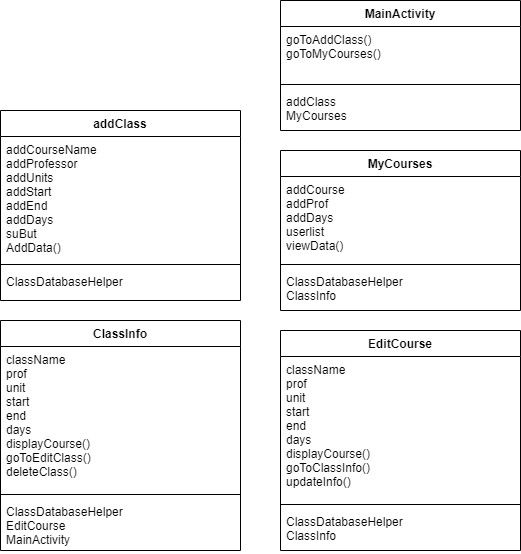

The diagram above was exported from draw.io. Its source (the exported page's mxGraphModel, read from the mxfile embedded in the PNG):
<mxGraphModel dx="1234" dy="1287" grid="1" gridSize="10" guides="1" tooltips="1" connect="1" arrows="1" fold="1" page="1" pageScale="1" pageWidth="1100" pageHeight="850" background="#ffffff" math="0" shadow="0">
  <root>
    <mxCell id="0" />
    <mxCell id="1" parent="0" />
    <mxCell id="OBO23w6jUQGLoVdpWTVX-3" value="MainActivity" style="swimlane;fontStyle=1;align=center;verticalAlign=top;childLayout=stackLayout;horizontal=1;startSize=26;horizontalStack=0;resizeParent=1;resizeParentMax=0;resizeLast=0;collapsible=1;marginBottom=0;" vertex="1" parent="1">
      <mxGeometry x="280" y="-850" width="240" height="130" as="geometry">
        <mxRectangle x="90" y="210" width="90" height="26" as="alternateBounds" />
      </mxGeometry>
    </mxCell>
    <mxCell id="OBO23w6jUQGLoVdpWTVX-4" value="goToAddClass()&#10;goToMyCourses()" style="text;strokeColor=none;fillColor=none;align=left;verticalAlign=top;spacingLeft=4;spacingRight=4;overflow=hidden;rotatable=0;points=[[0,0.5],[1,0.5]];portConstraint=eastwest;" vertex="1" parent="OBO23w6jUQGLoVdpWTVX-3">
      <mxGeometry y="26" width="240" height="54" as="geometry" />
    </mxCell>
    <mxCell id="OBO23w6jUQGLoVdpWTVX-5" value="" style="line;strokeWidth=1;fillColor=none;align=left;verticalAlign=middle;spacingTop=-1;spacingLeft=3;spacingRight=3;rotatable=0;labelPosition=right;points=[];portConstraint=eastwest;" vertex="1" parent="OBO23w6jUQGLoVdpWTVX-3">
      <mxGeometry y="80" width="240" height="8" as="geometry" />
    </mxCell>
    <mxCell id="OBO23w6jUQGLoVdpWTVX-6" value="addClass&#10;MyCourses" style="text;strokeColor=none;fillColor=none;align=left;verticalAlign=top;spacingLeft=4;spacingRight=4;overflow=hidden;rotatable=0;points=[[0,0.5],[1,0.5]];portConstraint=eastwest;" vertex="1" parent="OBO23w6jUQGLoVdpWTVX-3">
      <mxGeometry y="88" width="240" height="42" as="geometry" />
    </mxCell>
    <mxCell id="OBO23w6jUQGLoVdpWTVX-7" value="addClass" style="swimlane;fontStyle=1;align=center;verticalAlign=top;childLayout=stackLayout;horizontal=1;startSize=26;horizontalStack=0;resizeParent=1;resizeParentMax=0;resizeLast=0;collapsible=1;marginBottom=0;" vertex="1" parent="1">
      <mxGeometry y="-740" width="240" height="190" as="geometry">
        <mxRectangle x="90" y="210" width="90" height="26" as="alternateBounds" />
      </mxGeometry>
    </mxCell>
    <mxCell id="OBO23w6jUQGLoVdpWTVX-8" value="addCourseName&#10;addProfessor&#10;addUnits&#10;addStart&#10;addEnd&#10;addDays&#10;suBut&#10;AddData()&#10;" style="text;strokeColor=none;fillColor=none;align=left;verticalAlign=top;spacingLeft=4;spacingRight=4;overflow=hidden;rotatable=0;points=[[0,0.5],[1,0.5]];portConstraint=eastwest;" vertex="1" parent="OBO23w6jUQGLoVdpWTVX-7">
      <mxGeometry y="26" width="240" height="124" as="geometry" />
    </mxCell>
    <mxCell id="OBO23w6jUQGLoVdpWTVX-9" value="" style="line;strokeWidth=1;fillColor=none;align=left;verticalAlign=middle;spacingTop=-1;spacingLeft=3;spacingRight=3;rotatable=0;labelPosition=right;points=[];portConstraint=eastwest;" vertex="1" parent="OBO23w6jUQGLoVdpWTVX-7">
      <mxGeometry y="150" width="240" height="8" as="geometry" />
    </mxCell>
    <mxCell id="OBO23w6jUQGLoVdpWTVX-10" value="ClassDatabaseHelper&#10;" style="text;strokeColor=none;fillColor=none;align=left;verticalAlign=top;spacingLeft=4;spacingRight=4;overflow=hidden;rotatable=0;points=[[0,0.5],[1,0.5]];portConstraint=eastwest;" vertex="1" parent="OBO23w6jUQGLoVdpWTVX-7">
      <mxGeometry y="158" width="240" height="32" as="geometry" />
    </mxCell>
    <mxCell id="OBO23w6jUQGLoVdpWTVX-11" value="EditCourse" style="swimlane;fontStyle=1;align=center;verticalAlign=top;childLayout=stackLayout;horizontal=1;startSize=26;horizontalStack=0;resizeParent=1;resizeParentMax=0;resizeLast=0;collapsible=1;marginBottom=0;" vertex="1" parent="1">
      <mxGeometry x="280" y="-520" width="240" height="220" as="geometry">
        <mxRectangle x="90" y="210" width="90" height="26" as="alternateBounds" />
      </mxGeometry>
    </mxCell>
    <mxCell id="OBO23w6jUQGLoVdpWTVX-12" value="className&#10;prof&#10;unit&#10;start&#10;end&#10;days&#10;displayCourse()&#10;goToClassInfo()&#10;updateInfo()&#10;" style="text;strokeColor=none;fillColor=none;align=left;verticalAlign=top;spacingLeft=4;spacingRight=4;overflow=hidden;rotatable=0;points=[[0,0.5],[1,0.5]];portConstraint=eastwest;" vertex="1" parent="OBO23w6jUQGLoVdpWTVX-11">
      <mxGeometry y="26" width="240" height="144" as="geometry" />
    </mxCell>
    <mxCell id="OBO23w6jUQGLoVdpWTVX-13" value="" style="line;strokeWidth=1;fillColor=none;align=left;verticalAlign=middle;spacingTop=-1;spacingLeft=3;spacingRight=3;rotatable=0;labelPosition=right;points=[];portConstraint=eastwest;" vertex="1" parent="OBO23w6jUQGLoVdpWTVX-11">
      <mxGeometry y="170" width="240" height="8" as="geometry" />
    </mxCell>
    <mxCell id="OBO23w6jUQGLoVdpWTVX-14" value="ClassDatabaseHelper&#10;ClassInfo" style="text;strokeColor=none;fillColor=none;align=left;verticalAlign=top;spacingLeft=4;spacingRight=4;overflow=hidden;rotatable=0;points=[[0,0.5],[1,0.5]];portConstraint=eastwest;" vertex="1" parent="OBO23w6jUQGLoVdpWTVX-11">
      <mxGeometry y="178" width="240" height="42" as="geometry" />
    </mxCell>
    <mxCell id="OBO23w6jUQGLoVdpWTVX-15" value="ClassInfo" style="swimlane;fontStyle=1;align=center;verticalAlign=top;childLayout=stackLayout;horizontal=1;startSize=26;horizontalStack=0;resizeParent=1;resizeParentMax=0;resizeLast=0;collapsible=1;marginBottom=0;" vertex="1" parent="1">
      <mxGeometry y="-530" width="240" height="230" as="geometry">
        <mxRectangle x="90" y="210" width="90" height="26" as="alternateBounds" />
      </mxGeometry>
    </mxCell>
    <mxCell id="OBO23w6jUQGLoVdpWTVX-16" value="className&#10;prof&#10;unit&#10;start&#10;end&#10;days&#10;displayCourse()&#10;goToEditClass()&#10;deleteClass()&#10;" style="text;strokeColor=none;fillColor=none;align=left;verticalAlign=top;spacingLeft=4;spacingRight=4;overflow=hidden;rotatable=0;points=[[0,0.5],[1,0.5]];portConstraint=eastwest;" vertex="1" parent="OBO23w6jUQGLoVdpWTVX-15">
      <mxGeometry y="26" width="240" height="144" as="geometry" />
    </mxCell>
    <mxCell id="OBO23w6jUQGLoVdpWTVX-17" value="" style="line;strokeWidth=1;fillColor=none;align=left;verticalAlign=middle;spacingTop=-1;spacingLeft=3;spacingRight=3;rotatable=0;labelPosition=right;points=[];portConstraint=eastwest;" vertex="1" parent="OBO23w6jUQGLoVdpWTVX-15">
      <mxGeometry y="170" width="240" height="8" as="geometry" />
    </mxCell>
    <mxCell id="OBO23w6jUQGLoVdpWTVX-18" value="ClassDatabaseHelper&#10;EditCourse&#10;MainActivity" style="text;strokeColor=none;fillColor=none;align=left;verticalAlign=top;spacingLeft=4;spacingRight=4;overflow=hidden;rotatable=0;points=[[0,0.5],[1,0.5]];portConstraint=eastwest;" vertex="1" parent="OBO23w6jUQGLoVdpWTVX-15">
      <mxGeometry y="178" width="240" height="52" as="geometry" />
    </mxCell>
    <mxCell id="OBO23w6jUQGLoVdpWTVX-19" value="MyCourses" style="swimlane;fontStyle=1;align=center;verticalAlign=top;childLayout=stackLayout;horizontal=1;startSize=26;horizontalStack=0;resizeParent=1;resizeParentMax=0;resizeLast=0;collapsible=1;marginBottom=0;" vertex="1" parent="1">
      <mxGeometry x="280" y="-700" width="240" height="160" as="geometry">
        <mxRectangle x="90" y="210" width="90" height="26" as="alternateBounds" />
      </mxGeometry>
    </mxCell>
    <mxCell id="OBO23w6jUQGLoVdpWTVX-20" value="addCourse&#10;addProf&#10;addDays&#10;userlist&#10;viewData()&#10;" style="text;strokeColor=none;fillColor=none;align=left;verticalAlign=top;spacingLeft=4;spacingRight=4;overflow=hidden;rotatable=0;points=[[0,0.5],[1,0.5]];portConstraint=eastwest;" vertex="1" parent="OBO23w6jUQGLoVdpWTVX-19">
      <mxGeometry y="26" width="240" height="84" as="geometry" />
    </mxCell>
    <mxCell id="OBO23w6jUQGLoVdpWTVX-21" value="" style="line;strokeWidth=1;fillColor=none;align=left;verticalAlign=middle;spacingTop=-1;spacingLeft=3;spacingRight=3;rotatable=0;labelPosition=right;points=[];portConstraint=eastwest;" vertex="1" parent="OBO23w6jUQGLoVdpWTVX-19">
      <mxGeometry y="110" width="240" height="8" as="geometry" />
    </mxCell>
    <mxCell id="OBO23w6jUQGLoVdpWTVX-22" value="ClassDatabaseHelper&#10;ClassInfo" style="text;strokeColor=none;fillColor=none;align=left;verticalAlign=top;spacingLeft=4;spacingRight=4;overflow=hidden;rotatable=0;points=[[0,0.5],[1,0.5]];portConstraint=eastwest;" vertex="1" parent="OBO23w6jUQGLoVdpWTVX-19">
      <mxGeometry y="118" width="240" height="42" as="geometry" />
    </mxCell>
  </root>
</mxGraphModel>